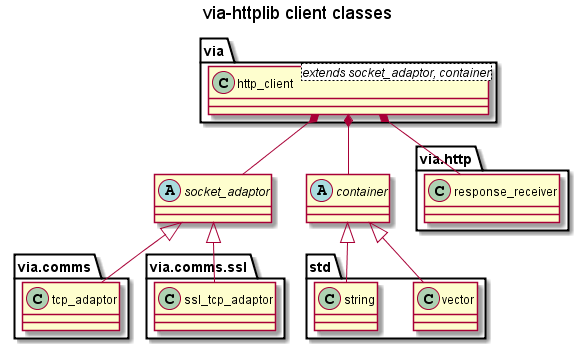

The diagram above was rendered by PlantUML. Its source (embedded in the PNG):
@startuml

'Copyright (c) 2013-2015 Ken Barker

title via-httplib client classes

class via.http_client<extends socket_adaptor, container>
via.http_client *-- socket_adaptor
via.http_client *-- container
via.http_client *-- via.http.response_receiver

abstract class socket_adaptor
socket_adaptor <|-- via.comms.tcp_adaptor
socket_adaptor <|-- via.comms.ssl.ssl_tcp_adaptor

abstract class container
container <|-- std.vector
container <|-- std.string

@enduml